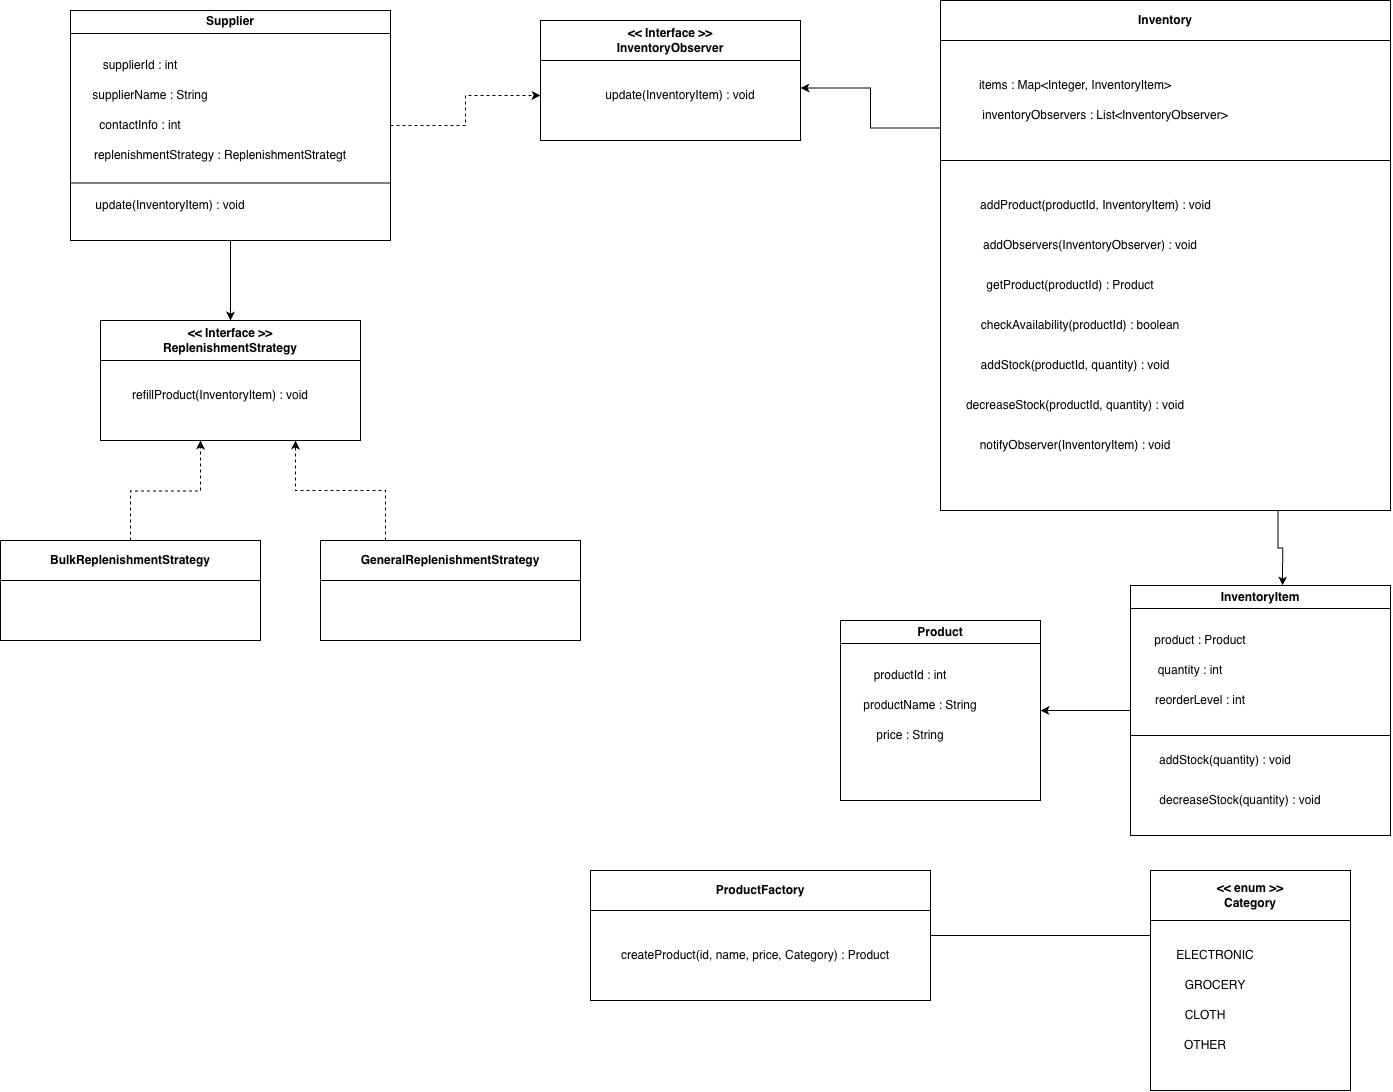

The diagram above was exported from draw.io. Its source (the exported page's mxGraphModel, read from the mxfile embedded in the PNG):
<mxGraphModel dx="1978" dy="674" grid="1" gridSize="10" guides="1" tooltips="1" connect="1" arrows="1" fold="1" page="1" pageScale="1" pageWidth="827" pageHeight="1169" math="0" shadow="0">
  <root>
    <mxCell id="0" />
    <mxCell id="1" parent="0" />
    <mxCell id="493ZxyhHyXvbufuqYxp8-55" edge="1" parent="1" source="493ZxyhHyXvbufuqYxp8-1" style="edgeStyle=orthogonalEdgeStyle;rounded=0;orthogonalLoop=1;jettySize=auto;html=1;exitX=0;exitY=0.25;exitDx=0;exitDy=0;entryX=1;entryY=0.25;entryDx=0;entryDy=0;" target="493ZxyhHyXvbufuqYxp8-38">
      <mxGeometry relative="1" as="geometry" />
    </mxCell>
    <mxCell id="493ZxyhHyXvbufuqYxp8-1" parent="1" style="swimlane;whiteSpace=wrap;html=1;startSize=40;" value="Inventory" vertex="1">
      <mxGeometry height="510" width="450" x="180" y="60" as="geometry" />
    </mxCell>
    <mxCell id="493ZxyhHyXvbufuqYxp8-2" parent="493ZxyhHyXvbufuqYxp8-1" style="text;html=1;whiteSpace=wrap;strokeColor=none;fillColor=none;align=center;verticalAlign=middle;rounded=0;" value="items : Map&amp;lt;Integer, InventoryItem&amp;gt;" vertex="1">
      <mxGeometry height="30" width="210" x="30" y="70" as="geometry" />
    </mxCell>
    <mxCell id="493ZxyhHyXvbufuqYxp8-3" parent="493ZxyhHyXvbufuqYxp8-1" style="text;html=1;whiteSpace=wrap;strokeColor=none;fillColor=none;align=center;verticalAlign=middle;rounded=0;" value="inventoryObservers : List&amp;lt;InventoryObserver&amp;gt;" vertex="1">
      <mxGeometry height="30" width="270" x="30" y="100" as="geometry" />
    </mxCell>
    <mxCell id="493ZxyhHyXvbufuqYxp8-6" parent="493ZxyhHyXvbufuqYxp8-1" style="text;html=1;whiteSpace=wrap;strokeColor=none;fillColor=none;align=center;verticalAlign=middle;rounded=0;" value="addProduct(productId, InventoryItem) : void" vertex="1">
      <mxGeometry height="30" width="289" x="11" y="190" as="geometry" />
    </mxCell>
    <mxCell id="493ZxyhHyXvbufuqYxp8-7" parent="493ZxyhHyXvbufuqYxp8-1" style="text;html=1;whiteSpace=wrap;strokeColor=none;fillColor=none;align=center;verticalAlign=middle;rounded=0;" value="addObservers(InventoryObserver) : void" vertex="1">
      <mxGeometry height="30" width="240" x="30" y="230" as="geometry" />
    </mxCell>
    <mxCell id="493ZxyhHyXvbufuqYxp8-10" parent="493ZxyhHyXvbufuqYxp8-1" style="text;html=1;whiteSpace=wrap;strokeColor=none;fillColor=none;align=center;verticalAlign=middle;rounded=0;" value="addStock(productId, quantity) : void" vertex="1">
      <mxGeometry height="30" width="230" x="20" y="350" as="geometry" />
    </mxCell>
    <mxCell id="493ZxyhHyXvbufuqYxp8-13" parent="493ZxyhHyXvbufuqYxp8-1" style="text;html=1;whiteSpace=wrap;strokeColor=none;fillColor=none;align=center;verticalAlign=middle;rounded=0;" value="notifyObserver(InventoryItem) : void" vertex="1">
      <mxGeometry height="30" width="230" x="20" y="430" as="geometry" />
    </mxCell>
    <mxCell id="493ZxyhHyXvbufuqYxp8-5" edge="1" parent="1" style="endArrow=none;html=1;rounded=0;" value="">
      <mxGeometry height="50" relative="1" width="50" as="geometry">
        <mxPoint x="180" y="220" as="sourcePoint" />
        <mxPoint x="630" y="220" as="targetPoint" />
      </mxGeometry>
    </mxCell>
    <mxCell id="493ZxyhHyXvbufuqYxp8-8" parent="1" style="text;html=1;whiteSpace=wrap;strokeColor=none;fillColor=none;align=center;verticalAlign=middle;rounded=0;" value="getProduct(productId) : Product" vertex="1">
      <mxGeometry height="30" width="220" x="200" y="330" as="geometry" />
    </mxCell>
    <mxCell id="493ZxyhHyXvbufuqYxp8-9" parent="1" style="text;html=1;whiteSpace=wrap;strokeColor=none;fillColor=none;align=center;verticalAlign=middle;rounded=0;" value="checkAvailability(productId) : boolean" vertex="1">
      <mxGeometry height="30" width="240" x="200" y="370" as="geometry" />
    </mxCell>
    <mxCell id="493ZxyhHyXvbufuqYxp8-11" parent="1" style="text;html=1;whiteSpace=wrap;strokeColor=none;fillColor=none;align=center;verticalAlign=middle;rounded=0;" value="decreaseStock(productId, quantity) : void" vertex="1">
      <mxGeometry height="30" width="230" x="200" y="450" as="geometry" />
    </mxCell>
    <mxCell id="493ZxyhHyXvbufuqYxp8-14" parent="1" style="swimlane;whiteSpace=wrap;html=1;" value="Product" vertex="1">
      <mxGeometry height="180" width="200" x="80" y="680" as="geometry" />
    </mxCell>
    <mxCell id="493ZxyhHyXvbufuqYxp8-15" parent="493ZxyhHyXvbufuqYxp8-14" style="text;html=1;whiteSpace=wrap;strokeColor=none;fillColor=none;align=center;verticalAlign=middle;rounded=0;" value="productId : int" vertex="1">
      <mxGeometry height="30" width="100" x="20" y="40" as="geometry" />
    </mxCell>
    <mxCell id="493ZxyhHyXvbufuqYxp8-16" parent="493ZxyhHyXvbufuqYxp8-14" style="text;html=1;whiteSpace=wrap;strokeColor=none;fillColor=none;align=center;verticalAlign=middle;rounded=0;" value="productName : String" vertex="1">
      <mxGeometry height="30" width="120" x="20" y="70" as="geometry" />
    </mxCell>
    <mxCell id="493ZxyhHyXvbufuqYxp8-17" parent="493ZxyhHyXvbufuqYxp8-14" style="text;html=1;whiteSpace=wrap;strokeColor=none;fillColor=none;align=center;verticalAlign=middle;rounded=0;" value="price : String" vertex="1">
      <mxGeometry height="30" width="120" x="10" y="100" as="geometry" />
    </mxCell>
    <mxCell id="493ZxyhHyXvbufuqYxp8-52" edge="1" parent="1" source="493ZxyhHyXvbufuqYxp8-18" style="edgeStyle=orthogonalEdgeStyle;rounded=0;orthogonalLoop=1;jettySize=auto;html=1;entryX=1;entryY=0.5;entryDx=0;entryDy=0;" target="493ZxyhHyXvbufuqYxp8-14">
      <mxGeometry relative="1" as="geometry" />
    </mxCell>
    <mxCell id="493ZxyhHyXvbufuqYxp8-18" parent="1" style="swimlane;whiteSpace=wrap;html=1;" value="InventoryItem" vertex="1">
      <mxGeometry height="250" width="260" x="370" y="645" as="geometry" />
    </mxCell>
    <mxCell id="493ZxyhHyXvbufuqYxp8-19" parent="493ZxyhHyXvbufuqYxp8-18" style="text;html=1;whiteSpace=wrap;strokeColor=none;fillColor=none;align=center;verticalAlign=middle;rounded=0;" value="product : Product" vertex="1">
      <mxGeometry height="30" width="100" x="20" y="40" as="geometry" />
    </mxCell>
    <mxCell id="493ZxyhHyXvbufuqYxp8-20" parent="493ZxyhHyXvbufuqYxp8-18" style="text;html=1;whiteSpace=wrap;strokeColor=none;fillColor=none;align=center;verticalAlign=middle;rounded=0;" value="quantity : int" vertex="1">
      <mxGeometry height="30" width="100" x="10" y="70" as="geometry" />
    </mxCell>
    <mxCell id="493ZxyhHyXvbufuqYxp8-21" parent="493ZxyhHyXvbufuqYxp8-18" style="text;html=1;whiteSpace=wrap;strokeColor=none;fillColor=none;align=center;verticalAlign=middle;rounded=0;" value="reorderLevel : int" vertex="1">
      <mxGeometry height="30" width="120" x="10" y="100" as="geometry" />
    </mxCell>
    <mxCell id="493ZxyhHyXvbufuqYxp8-22" edge="1" parent="493ZxyhHyXvbufuqYxp8-18" style="endArrow=none;html=1;rounded=0;" value="">
      <mxGeometry height="50" relative="1" width="50" as="geometry">
        <mxPoint y="150" as="sourcePoint" />
        <mxPoint x="260" y="150" as="targetPoint" />
      </mxGeometry>
    </mxCell>
    <mxCell id="493ZxyhHyXvbufuqYxp8-23" parent="493ZxyhHyXvbufuqYxp8-18" style="text;html=1;whiteSpace=wrap;strokeColor=none;fillColor=none;align=center;verticalAlign=middle;rounded=0;" value="addStock(quantity) : void" vertex="1">
      <mxGeometry height="30" width="170" x="10" y="160" as="geometry" />
    </mxCell>
    <mxCell id="493ZxyhHyXvbufuqYxp8-24" parent="493ZxyhHyXvbufuqYxp8-18" style="text;html=1;whiteSpace=wrap;strokeColor=none;fillColor=none;align=center;verticalAlign=middle;rounded=0;" value="decreaseStock(quantity) : void" vertex="1">
      <mxGeometry height="30" width="180" x="20" y="200" as="geometry" />
    </mxCell>
    <mxCell id="493ZxyhHyXvbufuqYxp8-25" parent="1" style="swimlane;whiteSpace=wrap;html=1;startSize=50;" value="&amp;lt;&amp;lt; enum &amp;gt;&amp;gt;&lt;br&gt;Category" vertex="1">
      <mxGeometry height="220" width="200" x="390" y="930" as="geometry" />
    </mxCell>
    <mxCell id="493ZxyhHyXvbufuqYxp8-26" parent="493ZxyhHyXvbufuqYxp8-25" style="text;html=1;whiteSpace=wrap;strokeColor=none;fillColor=none;align=center;verticalAlign=middle;rounded=0;" value="ELECTRONIC" vertex="1">
      <mxGeometry height="30" width="110" x="10" y="70" as="geometry" />
    </mxCell>
    <mxCell id="493ZxyhHyXvbufuqYxp8-29" parent="493ZxyhHyXvbufuqYxp8-25" style="text;html=1;whiteSpace=wrap;strokeColor=none;fillColor=none;align=center;verticalAlign=middle;rounded=0;" value="GROCERY" vertex="1">
      <mxGeometry height="30" width="110" x="10" y="100" as="geometry" />
    </mxCell>
    <mxCell id="493ZxyhHyXvbufuqYxp8-30" parent="493ZxyhHyXvbufuqYxp8-25" style="text;html=1;whiteSpace=wrap;strokeColor=none;fillColor=none;align=center;verticalAlign=middle;rounded=0;" value="CLOTH" vertex="1">
      <mxGeometry height="30" width="90" x="10" y="130" as="geometry" />
    </mxCell>
    <mxCell id="493ZxyhHyXvbufuqYxp8-31" parent="493ZxyhHyXvbufuqYxp8-25" style="text;html=1;whiteSpace=wrap;strokeColor=none;fillColor=none;align=center;verticalAlign=middle;rounded=0;" value="OTHER" vertex="1">
      <mxGeometry height="30" width="80" x="15" y="160" as="geometry" />
    </mxCell>
    <mxCell id="493ZxyhHyXvbufuqYxp8-54" edge="1" parent="1" source="493ZxyhHyXvbufuqYxp8-32" style="edgeStyle=orthogonalEdgeStyle;rounded=0;orthogonalLoop=1;jettySize=auto;html=1;exitX=1;exitY=0.5;exitDx=0;exitDy=0;endArrow=none;endFill=0;">
      <mxGeometry relative="1" as="geometry">
        <mxPoint x="390" y="995" as="targetPoint" />
      </mxGeometry>
    </mxCell>
    <mxCell id="493ZxyhHyXvbufuqYxp8-32" parent="1" style="swimlane;whiteSpace=wrap;html=1;startSize=40;" value="ProductFactory" vertex="1">
      <mxGeometry height="130" width="340" x="-170" y="930" as="geometry" />
    </mxCell>
    <mxCell id="493ZxyhHyXvbufuqYxp8-33" parent="493ZxyhHyXvbufuqYxp8-32" style="text;html=1;whiteSpace=wrap;strokeColor=none;fillColor=none;align=center;verticalAlign=middle;rounded=0;" value="createProduct(id, name, price, Category) : Product" vertex="1">
      <mxGeometry height="30" width="310" x="10" y="70" as="geometry" />
    </mxCell>
    <mxCell id="493ZxyhHyXvbufuqYxp8-37" parent="1" style="swimlane;whiteSpace=wrap;html=1;startSize=40;" value="&amp;lt;&amp;lt; Interface &amp;gt;&amp;gt;&lt;br&gt;InventoryObserver" vertex="1">
      <mxGeometry height="120" width="260" x="-220" y="80" as="geometry" />
    </mxCell>
    <mxCell id="493ZxyhHyXvbufuqYxp8-38" parent="493ZxyhHyXvbufuqYxp8-37" style="text;html=1;whiteSpace=wrap;strokeColor=none;fillColor=none;align=center;verticalAlign=middle;rounded=0;" value="update(InventoryItem) : void" vertex="1">
      <mxGeometry height="30" width="240" x="20" y="60" as="geometry" />
    </mxCell>
    <mxCell id="493ZxyhHyXvbufuqYxp8-39" parent="1" style="swimlane;whiteSpace=wrap;html=1;startSize=40;" value="&amp;lt;&amp;lt; Interface &amp;gt;&amp;gt;&lt;br&gt;ReplenishmentStrategy" vertex="1">
      <mxGeometry height="120" width="260" x="-660" y="380" as="geometry" />
    </mxCell>
    <mxCell id="493ZxyhHyXvbufuqYxp8-40" parent="493ZxyhHyXvbufuqYxp8-39" style="text;html=1;whiteSpace=wrap;strokeColor=none;fillColor=none;align=center;verticalAlign=middle;rounded=0;" value="refillProduct(InventoryItem) : void" vertex="1">
      <mxGeometry height="30" width="200" x="20" y="60" as="geometry" />
    </mxCell>
    <mxCell id="493ZxyhHyXvbufuqYxp8-61" edge="1" parent="1" source="493ZxyhHyXvbufuqYxp8-41" style="edgeStyle=orthogonalEdgeStyle;rounded=0;orthogonalLoop=1;jettySize=auto;html=1;exitX=0.25;exitY=0;exitDx=0;exitDy=0;entryX=0.75;entryY=1;entryDx=0;entryDy=0;dashed=1;" target="493ZxyhHyXvbufuqYxp8-39">
      <mxGeometry relative="1" as="geometry" />
    </mxCell>
    <mxCell id="493ZxyhHyXvbufuqYxp8-41" parent="1" style="swimlane;whiteSpace=wrap;html=1;startSize=40;" value="GeneralReplenishmentStrategy" vertex="1">
      <mxGeometry height="100" width="260" x="-440" y="600" as="geometry" />
    </mxCell>
    <mxCell id="493ZxyhHyXvbufuqYxp8-60" edge="1" parent="1" source="493ZxyhHyXvbufuqYxp8-43" style="edgeStyle=orthogonalEdgeStyle;rounded=0;orthogonalLoop=1;jettySize=auto;html=1;dashed=1;">
      <mxGeometry relative="1" as="geometry">
        <mxPoint x="-560" y="500" as="targetPoint" />
      </mxGeometry>
    </mxCell>
    <mxCell id="493ZxyhHyXvbufuqYxp8-43" parent="1" style="swimlane;whiteSpace=wrap;html=1;startSize=40;" value="BulkReplenishmentStrategy" vertex="1">
      <mxGeometry height="100" width="260" x="-760" y="600" as="geometry" />
    </mxCell>
    <mxCell id="493ZxyhHyXvbufuqYxp8-56" edge="1" parent="1" source="493ZxyhHyXvbufuqYxp8-45" style="edgeStyle=orthogonalEdgeStyle;rounded=0;orthogonalLoop=1;jettySize=auto;html=1;dashed=1;">
      <mxGeometry relative="1" as="geometry">
        <mxPoint x="-220" y="155" as="targetPoint" />
      </mxGeometry>
    </mxCell>
    <mxCell id="493ZxyhHyXvbufuqYxp8-58" edge="1" parent="1" source="493ZxyhHyXvbufuqYxp8-45" style="edgeStyle=orthogonalEdgeStyle;rounded=0;orthogonalLoop=1;jettySize=auto;html=1;exitX=0.5;exitY=1;exitDx=0;exitDy=0;entryX=0.5;entryY=0;entryDx=0;entryDy=0;" target="493ZxyhHyXvbufuqYxp8-39">
      <mxGeometry relative="1" as="geometry" />
    </mxCell>
    <mxCell id="493ZxyhHyXvbufuqYxp8-45" parent="1" style="swimlane;whiteSpace=wrap;html=1;" value="Supplier" vertex="1">
      <mxGeometry height="230" width="320" x="-690" y="70" as="geometry" />
    </mxCell>
    <mxCell id="493ZxyhHyXvbufuqYxp8-46" parent="493ZxyhHyXvbufuqYxp8-45" style="text;html=1;whiteSpace=wrap;strokeColor=none;fillColor=none;align=center;verticalAlign=middle;rounded=0;" value="supplierId : int" vertex="1">
      <mxGeometry height="30" width="100" x="20" y="40" as="geometry" />
    </mxCell>
    <mxCell id="493ZxyhHyXvbufuqYxp8-47" parent="493ZxyhHyXvbufuqYxp8-45" style="text;html=1;whiteSpace=wrap;strokeColor=none;fillColor=none;align=center;verticalAlign=middle;rounded=0;" value="supplierName : String" vertex="1">
      <mxGeometry height="30" width="120" x="20" y="70" as="geometry" />
    </mxCell>
    <mxCell id="493ZxyhHyXvbufuqYxp8-48" parent="493ZxyhHyXvbufuqYxp8-45" style="text;html=1;whiteSpace=wrap;strokeColor=none;fillColor=none;align=center;verticalAlign=middle;rounded=0;" value="contactInfo : int" vertex="1">
      <mxGeometry height="30" width="120" x="10" y="100" as="geometry" />
    </mxCell>
    <mxCell id="493ZxyhHyXvbufuqYxp8-50" parent="493ZxyhHyXvbufuqYxp8-45" style="text;html=1;whiteSpace=wrap;strokeColor=none;fillColor=none;align=center;verticalAlign=middle;rounded=0;" value="update(InventoryItem) : void" vertex="1">
      <mxGeometry height="10" width="180" x="10" y="190" as="geometry" />
    </mxCell>
    <mxCell id="493ZxyhHyXvbufuqYxp8-57" parent="493ZxyhHyXvbufuqYxp8-45" style="text;html=1;whiteSpace=wrap;strokeColor=none;fillColor=none;align=center;verticalAlign=middle;rounded=0;" value="replenishmentStrategy : ReplenishmentStrategt" vertex="1">
      <mxGeometry height="30" width="280" x="10" y="130" as="geometry" />
    </mxCell>
    <mxCell id="493ZxyhHyXvbufuqYxp8-49" edge="1" parent="1" source="493ZxyhHyXvbufuqYxp8-45" style="endArrow=none;html=1;rounded=0;exitX=0;exitY=0.75;exitDx=0;exitDy=0;entryX=1;entryY=0.75;entryDx=0;entryDy=0;" target="493ZxyhHyXvbufuqYxp8-45" value="">
      <mxGeometry height="50" relative="1" width="50" as="geometry">
        <mxPoint x="-370" y="800" as="sourcePoint" />
        <mxPoint x="-320" y="750" as="targetPoint" />
      </mxGeometry>
    </mxCell>
    <mxCell id="493ZxyhHyXvbufuqYxp8-53" edge="1" parent="1" source="493ZxyhHyXvbufuqYxp8-1" style="edgeStyle=orthogonalEdgeStyle;rounded=0;orthogonalLoop=1;jettySize=auto;html=1;exitX=0.75;exitY=1;exitDx=0;exitDy=0;entryX=0.585;entryY=0;entryDx=0;entryDy=0;entryPerimeter=0;" target="493ZxyhHyXvbufuqYxp8-18">
      <mxGeometry relative="1" as="geometry" />
    </mxCell>
  </root>
</mxGraphModel>